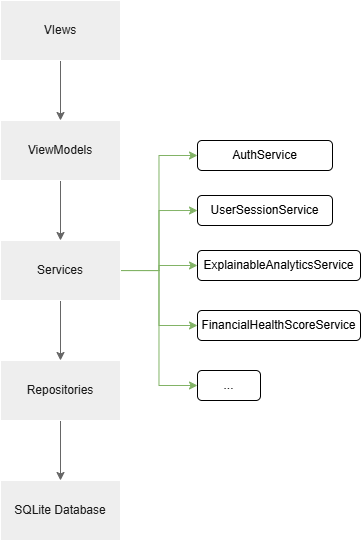

The diagram above was exported from draw.io. Its source (the exported page's mxGraphModel, read from the mxfile embedded in the PNG):
<mxGraphModel dx="946" dy="549" grid="1" gridSize="10" guides="1" tooltips="1" connect="1" arrows="1" fold="1" page="1" pageScale="1" pageWidth="1169" pageHeight="827" math="0" shadow="0">
  <root>
    <mxCell id="0" />
    <mxCell id="1" parent="0" />
    <mxCell id="dZJaG1Uag0lXHKPeGbAZ-6" edge="1" parent="1" source="dZJaG1Uag0lXHKPeGbAZ-1" style="edgeStyle=orthogonalEdgeStyle;rounded=0;orthogonalLoop=1;jettySize=auto;html=1;strokeColor=#FFFFFF;fontColor=#FFFFFF;entryX=0.5;entryY=0;entryDx=0;entryDy=0;" target="dZJaG1Uag0lXHKPeGbAZ-2">
      <mxGeometry relative="1" as="geometry">
        <mxPoint x="380" y="140" as="targetPoint" />
      </mxGeometry>
    </mxCell>
    <mxCell id="dZJaG1Uag0lXHKPeGbAZ-7" edge="1" parent="1" source="dZJaG1Uag0lXHKPeGbAZ-1" style="edgeStyle=orthogonalEdgeStyle;rounded=0;orthogonalLoop=1;jettySize=auto;html=1;entryX=0.5;entryY=0;entryDx=0;entryDy=0;strokeColor=#666666;fontColor=#FFFFFF;fillColor=#f5f5f5;" target="dZJaG1Uag0lXHKPeGbAZ-2" value="&lt;div&gt;&lt;br&gt;&lt;/div&gt;&lt;div&gt;&lt;br&gt;&lt;/div&gt;&lt;div&gt;&lt;br&gt;&lt;/div&gt;">
      <mxGeometry relative="1" as="geometry" />
    </mxCell>
    <mxCell id="dZJaG1Uag0lXHKPeGbAZ-1" parent="1" style="rounded=0;whiteSpace=wrap;html=1;strokeColor=#FFFFFF;fontColor=#1A1A1A;fillColor=#EEEEEE;" value="VIews" vertex="1">
      <mxGeometry height="60" width="120" x="320" y="40" as="geometry" />
    </mxCell>
    <mxCell id="dZJaG1Uag0lXHKPeGbAZ-8" edge="1" parent="1" source="dZJaG1Uag0lXHKPeGbAZ-2" style="edgeStyle=orthogonalEdgeStyle;rounded=0;orthogonalLoop=1;jettySize=auto;html=1;strokeColor=#FFFFFF;fontColor=#FFFFFF;" target="dZJaG1Uag0lXHKPeGbAZ-3" value="">
      <mxGeometry relative="1" as="geometry" />
    </mxCell>
    <mxCell id="dZJaG1Uag0lXHKPeGbAZ-9" edge="1" parent="1" source="dZJaG1Uag0lXHKPeGbAZ-2" style="edgeStyle=orthogonalEdgeStyle;rounded=0;orthogonalLoop=1;jettySize=auto;html=1;entryX=0.5;entryY=0;entryDx=0;entryDy=0;strokeColor=#666666;fontColor=#FFFFFF;fillColor=#f5f5f5;" target="dZJaG1Uag0lXHKPeGbAZ-3">
      <mxGeometry relative="1" as="geometry" />
    </mxCell>
    <mxCell id="dZJaG1Uag0lXHKPeGbAZ-2" parent="1" style="rounded=0;whiteSpace=wrap;html=1;strokeColor=#FFFFFF;fontColor=#1A1A1A;fillColor=#EEEEEE;" value="ViewModels" vertex="1">
      <mxGeometry height="60" width="120" x="320" y="160" as="geometry" />
    </mxCell>
    <mxCell id="dZJaG1Uag0lXHKPeGbAZ-10" edge="1" parent="1" source="dZJaG1Uag0lXHKPeGbAZ-3" style="edgeStyle=orthogonalEdgeStyle;rounded=0;orthogonalLoop=1;jettySize=auto;html=1;entryX=0.5;entryY=0;entryDx=0;entryDy=0;strokeColor=#666666;fontColor=#FFFFFF;fillColor=#f5f5f5;" target="dZJaG1Uag0lXHKPeGbAZ-4">
      <mxGeometry relative="1" as="geometry" />
    </mxCell>
    <mxCell id="dZJaG1Uag0lXHKPeGbAZ-17" edge="1" parent="1" source="dZJaG1Uag0lXHKPeGbAZ-3" style="edgeStyle=orthogonalEdgeStyle;rounded=0;orthogonalLoop=1;jettySize=auto;html=1;entryX=0;entryY=0.5;entryDx=0;entryDy=0;strokeColor=#82b366;fontColor=#FFFFFF;fillColor=#d5e8d4;" target="dZJaG1Uag0lXHKPeGbAZ-12">
      <mxGeometry relative="1" as="geometry" />
    </mxCell>
    <mxCell id="dZJaG1Uag0lXHKPeGbAZ-18" edge="1" parent="1" source="dZJaG1Uag0lXHKPeGbAZ-3" style="edgeStyle=orthogonalEdgeStyle;rounded=0;orthogonalLoop=1;jettySize=auto;html=1;exitX=1;exitY=0.5;exitDx=0;exitDy=0;entryX=0;entryY=0.5;entryDx=0;entryDy=0;strokeColor=#82b366;fontColor=#FFFFFF;fillColor=#d5e8d4;" target="dZJaG1Uag0lXHKPeGbAZ-13">
      <mxGeometry relative="1" as="geometry" />
    </mxCell>
    <mxCell id="dZJaG1Uag0lXHKPeGbAZ-19" edge="1" parent="1" source="dZJaG1Uag0lXHKPeGbAZ-3" style="edgeStyle=orthogonalEdgeStyle;rounded=0;orthogonalLoop=1;jettySize=auto;html=1;entryX=0;entryY=0.5;entryDx=0;entryDy=0;strokeColor=#82b366;fontColor=#FFFFFF;fillColor=#d5e8d4;" target="dZJaG1Uag0lXHKPeGbAZ-14">
      <mxGeometry relative="1" as="geometry" />
    </mxCell>
    <mxCell id="dZJaG1Uag0lXHKPeGbAZ-20" edge="1" parent="1" source="dZJaG1Uag0lXHKPeGbAZ-3" style="edgeStyle=orthogonalEdgeStyle;rounded=0;orthogonalLoop=1;jettySize=auto;html=1;entryX=0;entryY=0.5;entryDx=0;entryDy=0;strokeColor=#82b366;fontColor=#FFFFFF;fillColor=#d5e8d4;" target="dZJaG1Uag0lXHKPeGbAZ-15">
      <mxGeometry relative="1" as="geometry" />
    </mxCell>
    <mxCell id="dZJaG1Uag0lXHKPeGbAZ-21" edge="1" parent="1" source="dZJaG1Uag0lXHKPeGbAZ-3" style="edgeStyle=orthogonalEdgeStyle;rounded=0;orthogonalLoop=1;jettySize=auto;html=1;entryX=0;entryY=0.5;entryDx=0;entryDy=0;strokeColor=#82b366;fontColor=#FFFFFF;fillColor=#d5e8d4;" target="dZJaG1Uag0lXHKPeGbAZ-16">
      <mxGeometry relative="1" as="geometry" />
    </mxCell>
    <mxCell id="dZJaG1Uag0lXHKPeGbAZ-3" parent="1" style="rounded=0;whiteSpace=wrap;html=1;strokeColor=#FFFFFF;fontColor=#1A1A1A;fillColor=#EEEEEE;" value="Services" vertex="1">
      <mxGeometry height="60" width="120" x="320" y="280" as="geometry" />
    </mxCell>
    <mxCell id="dZJaG1Uag0lXHKPeGbAZ-11" edge="1" parent="1" source="dZJaG1Uag0lXHKPeGbAZ-4" style="edgeStyle=orthogonalEdgeStyle;rounded=0;orthogonalLoop=1;jettySize=auto;html=1;entryX=0.5;entryY=0;entryDx=0;entryDy=0;strokeColor=#666666;fontColor=#FFFFFF;fillColor=#f5f5f5;" target="dZJaG1Uag0lXHKPeGbAZ-5">
      <mxGeometry relative="1" as="geometry" />
    </mxCell>
    <mxCell id="dZJaG1Uag0lXHKPeGbAZ-4" parent="1" style="rounded=0;whiteSpace=wrap;html=1;strokeColor=#FFFFFF;fontColor=#1A1A1A;fillColor=#EEEEEE;" value="Repositories" vertex="1">
      <mxGeometry height="60" width="120" x="320" y="400" as="geometry" />
    </mxCell>
    <mxCell id="dZJaG1Uag0lXHKPeGbAZ-5" parent="1" style="rounded=0;whiteSpace=wrap;html=1;strokeColor=#FFFFFF;fontColor=#1A1A1A;fillColor=#EEEEEE;" value="SQLite Database" vertex="1">
      <mxGeometry height="60" width="120" x="320" y="520" as="geometry" />
    </mxCell>
    <mxCell id="dZJaG1Uag0lXHKPeGbAZ-12" parent="1" style="rounded=1;whiteSpace=wrap;html=1;" value="AuthService" vertex="1">
      <mxGeometry height="30" width="135" x="517" y="180" as="geometry" />
    </mxCell>
    <mxCell id="dZJaG1Uag0lXHKPeGbAZ-13" parent="1" style="rounded=1;whiteSpace=wrap;html=1;" value="UserSessionService" vertex="1">
      <mxGeometry height="30" width="135" x="517" y="235" as="geometry" />
    </mxCell>
    <mxCell id="dZJaG1Uag0lXHKPeGbAZ-14" parent="1" style="rounded=1;whiteSpace=wrap;html=1;" value="ExplainableAnalyticsService" vertex="1">
      <mxGeometry height="30" width="163" x="517" y="290" as="geometry" />
    </mxCell>
    <mxCell id="dZJaG1Uag0lXHKPeGbAZ-15" parent="1" style="rounded=1;whiteSpace=wrap;html=1;" value="FinancialHealthScoreService" vertex="1">
      <mxGeometry height="30" width="163" x="517" y="350" as="geometry" />
    </mxCell>
    <mxCell id="dZJaG1Uag0lXHKPeGbAZ-16" parent="1" style="rounded=1;whiteSpace=wrap;html=1;" value="..." vertex="1">
      <mxGeometry height="30" width="63" x="517" y="410" as="geometry" />
    </mxCell>
  </root>
</mxGraphModel>